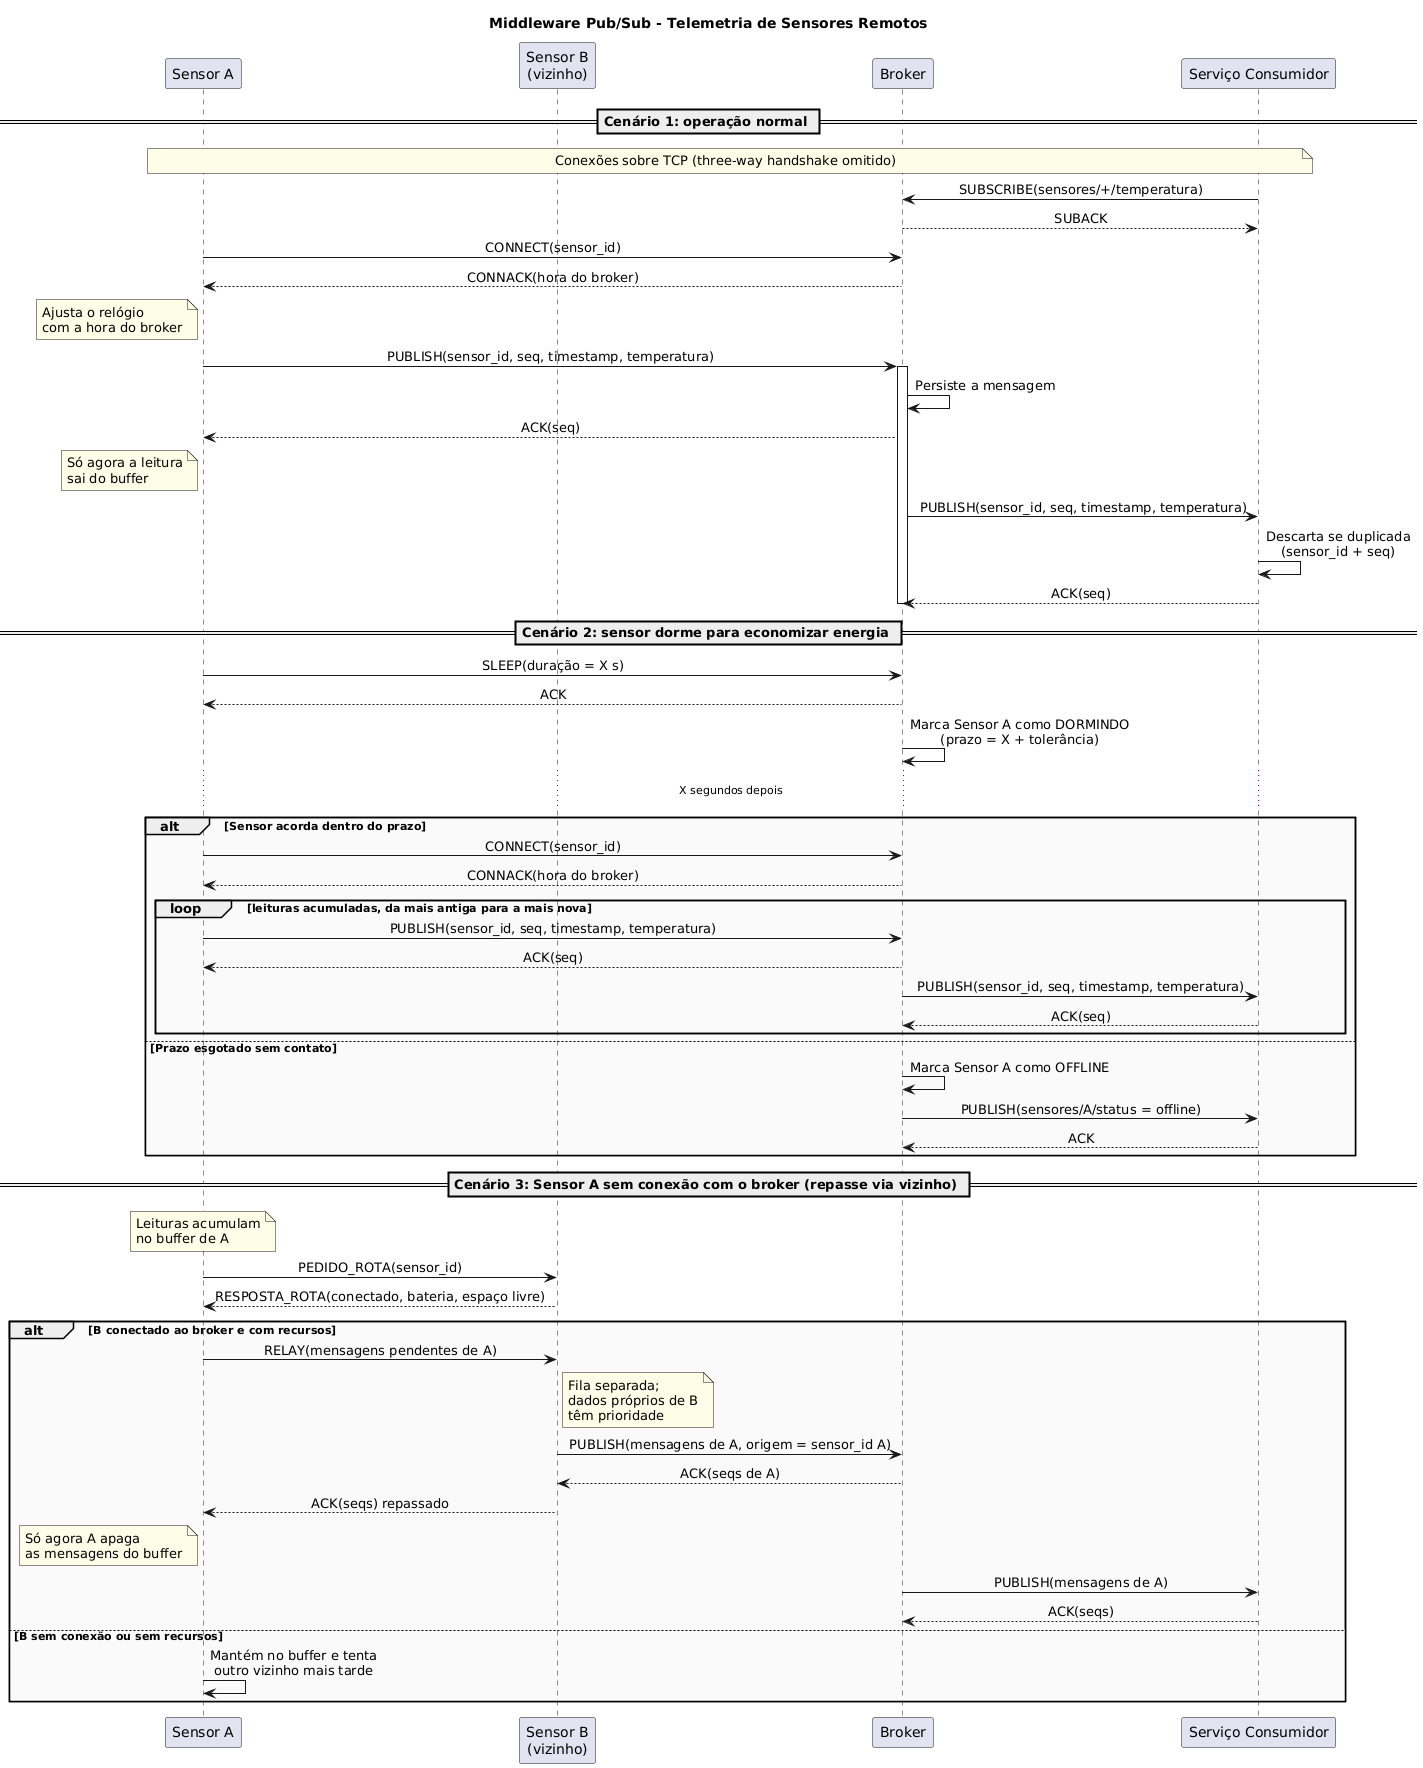

The diagram above was rendered by PlantUML. Its source (embedded in the PNG):
@startuml diagrama_sequencia
title Middleware Pub/Sub - Telemetria de Sensores Remotos

skinparam sequenceMessageAlign center
skinparam responseMessageBelowArrow true
skinparam noteBackgroundColor #FEFDE7
skinparam sequenceGroupBodyBackgroundColor #FAFAFA

participant "Sensor A" as A
participant "Sensor B\n(vizinho)" as B
participant "Broker" as BR
participant "Serviço Consumidor" as C

== Cenário 1: operação normal ==

note over A, C : Conexões sobre TCP (three-way handshake omitido)

C -> BR : SUBSCRIBE(sensores/+/temperatura)
BR --> C : SUBACK

A -> BR : CONNECT(sensor_id)
BR --> A : CONNACK(hora do broker)
note left of A : Ajusta o relógio\ncom a hora do broker

A -> BR : PUBLISH(sensor_id, seq, timestamp, temperatura)
activate BR
BR -> BR : Persiste a mensagem
BR --> A : ACK(seq)
note left of A : Só agora a leitura\nsai do buffer
BR -> C : PUBLISH(sensor_id, seq, timestamp, temperatura)
C -> C : Descarta se duplicada\n(sensor_id + seq)
C --> BR : ACK(seq)
deactivate BR

== Cenário 2: sensor dorme para economizar energia ==

A -> BR : SLEEP(duração = X s)
BR --> A : ACK
BR -> BR : Marca Sensor A como DORMINDO\n(prazo = X + tolerância)

... X segundos depois ...

alt Sensor acorda dentro do prazo
  A -> BR : CONNECT(sensor_id)
  BR --> A : CONNACK(hora do broker)
  loop leituras acumuladas, da mais antiga para a mais nova
    A -> BR : PUBLISH(sensor_id, seq, timestamp, temperatura)
    BR --> A : ACK(seq)
    BR -> C : PUBLISH(sensor_id, seq, timestamp, temperatura)
    C --> BR : ACK(seq)
  end
else Prazo esgotado sem contato
  BR -> BR : Marca Sensor A como OFFLINE
  BR -> C : PUBLISH(sensores/A/status = offline)
  C --> BR : ACK
end

== Cenário 3: Sensor A sem conexão com o broker (repasse via vizinho) ==

note over A : Leituras acumulam\nno buffer de A

A -> B : PEDIDO_ROTA(sensor_id)
B --> A : RESPOSTA_ROTA(conectado, bateria, espaço livre)

alt B conectado ao broker e com recursos
  A -> B : RELAY(mensagens pendentes de A)
  note right of B : Fila separada;\ndados próprios de B\ntêm prioridade
  B -> BR : PUBLISH(mensagens de A, origem = sensor_id A)
  BR --> B : ACK(seqs de A)
  B --> A : ACK(seqs) repassado
  note left of A : Só agora A apaga\nas mensagens do buffer
  BR -> C : PUBLISH(mensagens de A)
  C --> BR : ACK(seqs)
else B sem conexão ou sem recursos
  A -> A : Mantém no buffer e tenta\noutro vizinho mais tarde
end

@enduml